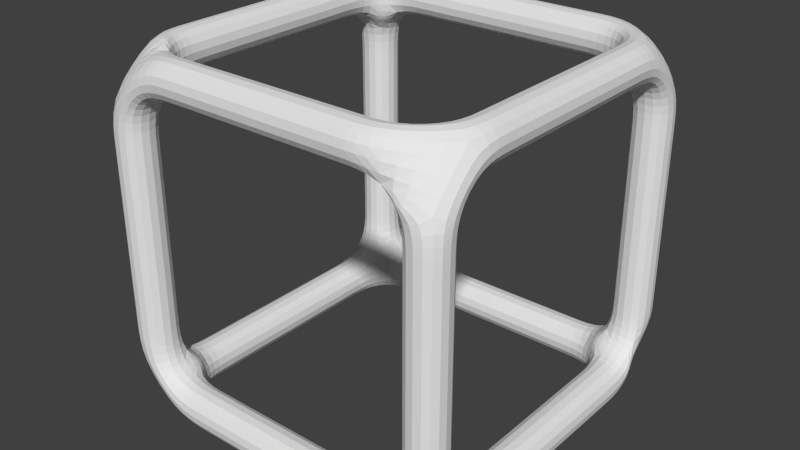 # Source: Item-mesh.blend  (saved by Blender 2.70.0; exported with 4.5.12 LTS)
import bpy
from mathutils import Matrix  # noqa: F401  (used for matrix-valued properties, if any)

bpy.ops.wm.read_factory_settings(use_empty=True)
scene = bpy.context.scene
scene.name = 'Scene'

# ---- collections
col_collection_1 = bpy.data.collections.new('Collection 1'); scene.collection.children.link(col_collection_1)

# ---- materials (node trees are filled in below, after node groups)
mat_material = bpy.data.materials.new('Material')
mat_material.alpha_threshold = 0.0
mat_material.use_transparent_shadow = False
mat_material.roughness = 0.5
mat_material.line_color = (0.0, 0.0, 0.0, 1.0)

# ---- material node trees

# ---- world
world_world = bpy.data.worlds.new('World'); scene.world = world_world
world_world.color = (0.05088, 0.05088, 0.05088)
world_world.use_sun_shadow = False
world_world.sun_shadow_jitter_overblur = 0.0
world_world.cycles.sampling_method = 'MANUAL'
world_world.cycles.sample_map_resolution = 256

# ---- meshes
me_cube = bpy.data.meshes.new('Cube')
me_cube.from_pydata([(2.002, 2.002, -2.002), (2.002, -2.002, -2.002), (-2.002, -2.002, -2.002), (-2.002, 2.002, -2.002), (2.002, 2.002, 2.002), (2.002, -2.002, 2.002), (-2.002, -2.002, 2.002), (-2.002, 2.002, 2.002)], [], [(0, 1, 2, 3), (4, 7, 6, 5), (0, 4, 5, 1), (1, 5, 6, 2), (2, 6, 7, 3), (4, 0, 3, 7)])
me_cube.materials.append(mat_material)
me_cube.use_remesh_preserve_volume = False
me_cube.use_remesh_preserve_attributes = False
me_cube.use_mirror_vertex_groups = False
me_cube.update()

# ---- objects
ob_outer = bpy.data.objects.new('Outer', me_cube)

# ---- transforms, parenting, visibility, modifiers, constraints
ob_outer.location = (0.0, 0.0, 0.0)
ob_outer.scale = (0.5305, 0.5305, 0.5305)
ob_outer.lock_rotations_4d = False
ob_outer.empty_display_type = 'ARROWS'
ob_outer.lineart.crease_threshold = 0.0
_m = ob_outer.modifiers.new('Skin', 'SKIN')
_m.use_x_symmetry = False
_m = ob_outer.modifiers.new('Subsurf', 'SUBSURF')
_m.uv_smooth = 'PRESERVE_CORNERS'
_m.quality = 2
_m.levels = 2
_m.show_only_control_edges = False

# ---- collection membership
col_collection_1.objects.link(ob_outer)

# ---- scene / render settings (as saved in the file)
scene.frame_start = 1; scene.frame_end = 250; scene.frame_set(1)
scene.render.engine = 'BLENDER_EEVEE_NEXT'
scene.render.resolution_percentage = 50
scene.render.dither_intensity = 0.0
scene.cycles.use_denoising = False
scene.cycles.samples = 10
scene.cycles.sampling_pattern = 'TABULATED_SOBOL'
scene.cycles.light_sampling_threshold = 0.0
scene.cycles.use_adaptive_sampling = False
scene.cycles.use_light_tree = False
scene.cycles.blur_glossy = 0.0
scene.cycles.volume_bounces = 1
scene.cycles.pixel_filter_type = 'GAUSSIAN'
scene.cycles.sample_clamp_indirect = 0.0
scene.view_settings.view_transform = 'Standard'
bpy.context.view_layer.update()

# ---- added for rendering (the .blend has no active camera and no usable light): camera, sun
cam_auto = bpy.data.cameras.new('AutoCamera')
cam_auto.lens = 50.0
cam_auto.sensor_width = 36.0
cam_auto.clip_end = 1000.0
ob_auto_camera = bpy.data.objects.new('AutoCamera', cam_auto)
scene.collection.objects.link(ob_auto_camera)
ob_auto_camera.location = (3.82905, -4.59486, 3.06324)
ob_auto_camera.rotation_euler = (1.09748, -7.21219e-08, 0.694738)
scene.camera = ob_auto_camera
light_auto_sun = bpy.data.lights.new('AutoSun', 'SUN')
light_auto_sun.energy = 3.0
light_auto_sun.angle = 0.0523599
ob_auto_sun = bpy.data.objects.new('AutoSun', light_auto_sun)
scene.collection.objects.link(ob_auto_sun)
ob_auto_sun.rotation_euler = (0.872665, 0.174533, 0.523599)
bpy.context.view_layer.update()
